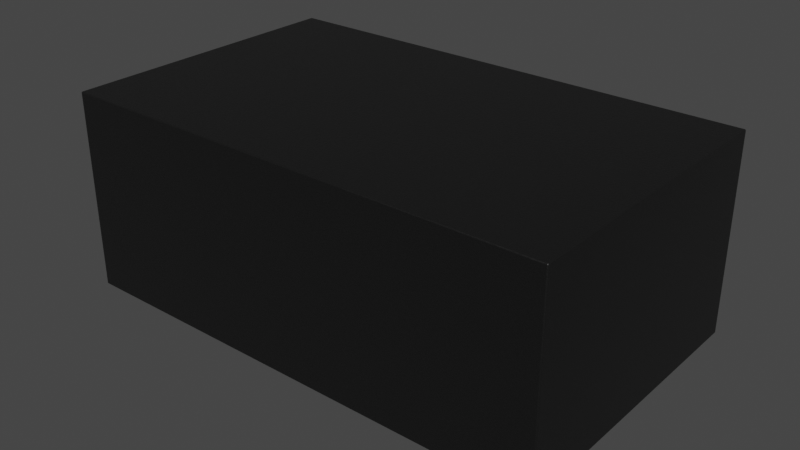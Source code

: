 # Source: XDFN-2_1x0.60mm.blend  (saved by Blender 3.2.14; exported with 4.5.12 LTS)
import bpy
from mathutils import Matrix  # noqa: F401  (used for matrix-valued properties, if any)

bpy.ops.wm.read_factory_settings(use_empty=True)
scene = bpy.context.scene
scene.name = 'Scene'

# ---- collections
col_collection = bpy.data.collections.new('Collection'); scene.collection.children.link(col_collection)

# ---- materials (node trees are filled in below, after node groups)
mat_plastic_chip = bpy.data.materials.new('plastic_chip')
mat_plastic_chip.use_transparent_shadow = False
mat_plastic_chip.preview_render_type = 'CUBE'
mat_metal_pins = bpy.data.materials.new('metal_pins')
mat_metal_pins.use_transparent_shadow = False
mat_metal_pins.preview_render_type = 'CUBE'

# ---- material node trees
mat_plastic_chip.use_nodes = True; mat_plastic_chip.node_tree.nodes.clear()
_N = mat_plastic_chip.node_tree.nodes; _L = mat_plastic_chip.node_tree.links
n0 = _N.new('ShaderNodeBsdfPrincipled'); n0.name = 'Principled BSDF'; n0.location = (10, 300)
n0.distribution = 'GGX'
n0.subsurface_method = 'BURLEY'
n0.inputs[0].default_value = (0.009312, 0.009312, 0.009312, 1.0)
n0.inputs[1].default_value = 0.1372
n0.inputs[2].default_value = 0.3706
n0.inputs[3].default_value = 1.45
n0.inputs[27].default_value = (0.0, 0.0, 0.0, 1.0)
n0.inputs[28].default_value = 1.0
n1 = _N.new('ShaderNodeOutputMaterial'); n1.name = 'Material Output'; n1.location = (300, 300)
n2 = _N.new('ShaderNodeTexNoise'); n2.name = 'Noise Texture'; n2.location = (-893, 54)
n2.inputs[2].default_value = 200.0
n2.inputs[3].default_value = 3.6
n2.inputs[4].default_value = 0.8375
n3 = _N.new('ShaderNodeBump'); n3.name = 'Bump'; n3.location = (-604, -53)
n3.inputs[0].default_value = 0.08
n3.inputs[1].default_value = 1.0
n3.inputs[2].default_value = 1.0
_L.new(n0.outputs[0], n1.inputs[0])
_L.new(n2.outputs[0], n3.inputs[3])
_L.new(n3.outputs[0], n0.inputs[5])
n1.is_active_output = True
mat_metal_pins.use_nodes = True; mat_metal_pins.node_tree.nodes.clear()
_N = mat_metal_pins.node_tree.nodes; _L = mat_metal_pins.node_tree.links
n0 = _N.new('ShaderNodeMapping'); n0.name = 'Mapping'; n0.location = (-1447, -91)
n0.inputs[3].default_value = (4.8, 1.2, 1.1)
n1 = _N.new('ShaderNodeBsdfPrincipled'); n1.name = 'Principled BSDF'; n1.location = (-560, 254)
n1.distribution = 'GGX'
n1.subsurface_method = 'BURLEY'
n1.inputs[1].default_value = 0.7818
n1.inputs[2].default_value = 0.2886
n1.inputs[3].default_value = 1.45
n1.inputs[13].default_value = 0.0
n1.inputs[27].default_value = (0.0, 0.0, 0.0, 1.0)
n1.inputs[28].default_value = 1.0
n2 = _N.new('ShaderNodeOutputMaterial'); n2.name = 'Material Output.002'; n2.location = (-205, 253)
n2.width = 213
n3 = _N.new('ShaderNodeTexNoise'); n3.name = 'Noise Texture.002'; n3.location = (-1228, -73)
n3.inputs[2].default_value = 0.1
n3.inputs[3].default_value = 7.0
n3.inputs[4].default_value = 0.6
n3.inputs[8].default_value = 0.4
n4 = _N.new('ShaderNodeTexCoord'); n4.name = 'Texture Coordinate'; n4.location = (-1636, -116)
n5 = _N.new('ShaderNodeMix'); n5.name = 'Mix.001'; n5.location = (-921, 45)
n5.data_type = 'RGBA'
n5.inputs[6].default_value = (0.9398, 0.9547, 1.0, 1.0)
n5.inputs[7].default_value = (0.13, 0.1259, 0.1359, 1.0)
n6 = _N.new('ShaderNodeBump'); n6.name = 'Bump.001'; n6.location = (-1001, -227)
n6.inputs[0].default_value = 0.05
n6.inputs[1].default_value = 0.01
n6.inputs[2].default_value = 1.0
_L.new(n1.outputs[0], n2.inputs[0])
_L.new(n3.outputs[0], n6.inputs[3])
_L.new(n0.outputs[0], n3.inputs[0])
_L.new(n3.outputs[0], n5.inputs[0])
_L.new(n4.outputs[3], n0.inputs[0])
_L.new(n5.outputs[2], n1.inputs[0])
_L.new(n6.outputs[0], n1.inputs[5])
n2.is_active_output = True

# ---- world
world_world = bpy.data.worlds.new('World'); scene.world = world_world
world_world.use_nodes = True; world_world.node_tree.nodes.clear()
_N = world_world.node_tree.nodes; _L = world_world.node_tree.links
n0 = _N.new('ShaderNodeOutputWorld'); n0.name = 'World Output'; n0.location = (300, 300)
n1 = _N.new('ShaderNodeBackground'); n1.name = 'Background'; n1.location = (10, 300)
n1.inputs[0].default_value = (0.05088, 0.05088, 0.05088, 1.0)
_L.new(n1.outputs[0], n0.inputs[0])
n0.is_active_output = True
world_world.color = (0.05088, 0.05088, 0.05088)
world_world.use_sun_shadow = False
world_world.sun_shadow_jitter_overblur = 0.0

# ---- meshes
me_shape_9_indexedfaceset = bpy.data.meshes.new('SHAPE_9_IndexedFaceSet')
me_shape_9_indexedfaceset.from_pydata([(-0.1969, 0.1772, 0.1181), (0.1969, 0.01969, -0.1181), (0.1969, 0.1772, 0.1181), (-0.1969, 0.1772, -0.1181), (0.1969, 0.1772, -0.1181), (-0.1969, 0.01969, 0.1181), (0.1969, 0.01969, 0.1181), (-0.1969, 0.01969, -0.1181), (-0.07874, 0.01969, 0.09843), (0.1772, 0.01969, 0.09843), (0.1772, 0.01969, -0.09843), (0.1772, 0.03937, 0.09843), (0.1772, 0.03937, -0.09843), (0.07874, 0.01969, -0.09843), (0.07874, 0.03937, 0.09843), (0.07874, 0.01969, 0.09843), (-0.07874, 0.01969, -0.09843), (-0.07874, 0.03937, 0.09843), (-0.1772, 0.01969, -0.09843), (-0.1772, 0.01969, 0.09843), (-0.07874, 0.0, 0.09843), (-0.1772, 0.03937, -0.09843), (-0.1772, 0.0, -0.09843), (-0.1772, 0.0, 0.09843), (-0.07874, 0.0, -0.09843), (-0.1772, 0.03937, 0.09843), (-0.07874, 0.03937, -0.09843), (0.07874, 0.0, 0.09843), (0.1772, 0.0, 0.09843), (0.07874, 0.03937, -0.09843), (0.1772, 0.0, -0.09843), (0.07874, 0.0, -0.09843)], [], [(5, 7, 3, 0), (6, 5, 0, 2), (7, 1, 4, 3), (9, 10, 12, 11), (15, 13, 16, 8), (16, 7, 18), (19, 7, 5), (19, 18, 7), (8, 19, 5), (10, 1, 13), (2, 0, 3, 4), (6, 9, 15), (6, 10, 9), (6, 1, 10), (5, 6, 15), (5, 15, 8), (1, 7, 16), (1, 16, 13), (11, 14, 29, 12), (10, 13, 29, 12), (15, 9, 11, 14), (13, 15, 14, 29), (17, 25, 21, 26), (16, 18, 21, 26), (8, 16, 26, 17), (19, 8, 17, 25), (18, 19, 25, 21), (24, 20, 17, 26), (22, 24, 26, 21), (23, 22, 21, 25), (20, 23, 25, 17), (22, 23, 20, 24), (27, 31, 29, 14), (28, 27, 14, 11), (30, 28, 11, 12), (31, 30, 12, 29), (31, 27, 28, 30), (1, 6, 2, 4)])
me_shape_9_indexedfaceset.polygons.foreach_set('use_smooth', [True] * 38)
me_shape_9_indexedfaceset.polygons.foreach_set('material_index', [0, 0, 0, 0, 0, 0, 0, 0, 0, 0, 0, 0, 0, 0, 0, 0, 0, 0, 0, 0, 0, 0, 0, 0, 0, 0, 0, 1, 1, 1, 1, 1, 1, 1, 1, 1, 1, 0])
_k = set([(0, 2), (0, 3), (0, 5), (1, 4), (1, 6), (1, 7), (2, 4), (2, 6), (3, 4), (3, 7), (5, 6), (5, 7), (8, 16), (8, 17), (8, 19), (9, 10), (9, 11), (9, 15), (10, 12), (10, 13), (11, 28), (12, 30), (13, 15), (13, 29), (14, 15), (14, 27), (16, 18), (16, 26), (17, 20), (18, 19), (18, 21), (19, 25), (20, 23), (20, 24), (21, 22), (22, 23), (22, 24), (23, 25), (24, 26), (27, 28), (27, 31), (28, 30), (29, 31), (30, 31)])
me_shape_9_indexedfaceset.attributes.new('sharp_edge', 'BOOLEAN', 'EDGE').data.foreach_set('value', [ (min(e.vertices), max(e.vertices)) in _k for e in me_shape_9_indexedfaceset.edges])
_uv = me_shape_9_indexedfaceset.uv_layers.new(name='UVMap')
_uv.uv.foreach_set('vector', [0.4632, 0.8, 0.4632, 0.2, 0.8632, 0.2, 0.8632, 0.8, 1.0, 0.4632, 0.0, 0.4632, 0.0, 0.8632, 1.0, 0.8632, 0.0, 0.4632, 1.0, 0.4632, 1.0, 0.8632, 0.0, 0.8632, 0.4632, 0.75, 0.4632, 0.25, 0.5132, 0.25, 0.5132, 0.75, 0.7, 0.75, 0.7, 0.25, 0.3, 0.25, 0.3, 0.75, 0.3, 0.25, 0.0, 0.2, 0.05, 0.25, 0.05, 0.75, 0.0, 0.2, 0.0, 0.8, 0.05, 0.75, 0.05, 0.25, 0.0, 0.2, 0.3, 0.75, 0.05, 0.75, 0.0, 0.8, 0.95, 0.25, 1.0, 0.2, 0.7, 0.25, 1.0, 0.8, 0.0, 0.8, 0.0, 0.2, 1.0, 0.2, 1.0, 0.8, 0.95, 0.75, 0.7, 0.75, 1.0, 0.8, 0.95, 0.25, 0.95, 0.75, 1.0, 0.8, 1.0, 0.2, 0.95, 0.25, 0.0, 0.8, 1.0, 0.8, 0.7, 0.75, 0.0, 0.8, 0.7, 0.75, 0.3, 0.75, 1.0, 0.2, 0.0, 0.2, 0.3, 0.25, 1.0, 0.2, 0.3, 0.25, 0.7, 0.25, 0.95, 0.75, 0.7, 0.75, 0.7, 0.25, 0.95, 0.25, 0.95, 0.4632, 0.7, 0.4632, 0.7, 0.5132, 0.95, 0.5132, 0.7, 0.4632, 0.95, 0.4632, 0.95, 0.5132, 0.7, 0.5132, 0.4632, 0.25, 0.4632, 0.75, 0.5132, 0.75, 0.5132, 0.25, 0.3, 0.75, 0.05, 0.75, 0.05, 0.25, 0.3, 0.25, 0.3, 0.4632, 0.05, 0.4632, 0.05, 0.5132, 0.3, 0.5132, 0.4632, 0.75, 0.4632, 0.25, 0.5132, 0.25, 0.5132, 0.75, 0.05, 0.4632, 0.3, 0.4632, 0.3, 0.5132, 0.05, 0.5132, 0.4632, 0.25, 0.4632, 0.75, 0.5132, 0.75, 0.5132, 0.25, 0.4132, 0.25, 0.4132, 0.75, 0.5132, 0.75, 0.5132, 0.25, 0.05, 0.4132, 0.3, 0.4132, 0.3, 0.5132, 0.05, 0.5132, 0.4132, 0.75, 0.4132, 0.25, 0.5132, 0.25, 0.5132, 0.75, 0.3, 0.4132, 0.05, 0.4132, 0.05, 0.5132, 0.3, 0.5132, 0.05, 0.25, 0.05, 0.75, 0.3, 0.75, 0.3, 0.25, 0.4132, 0.75, 0.4132, 0.25, 0.5132, 0.25, 0.5132, 0.75, 0.95, 0.4132, 0.7, 0.4132, 0.7, 0.5132, 0.95, 0.5132, 0.4132, 0.25, 0.4132, 0.75, 0.5132, 0.75, 0.5132, 0.25, 0.7, 0.4132, 0.95, 0.4132, 0.95, 0.5132, 0.7, 0.5132, 0.7, 0.25, 0.7, 0.75, 0.95, 0.75, 0.95, 0.25, 0.4632, 0.2, 0.4632, 0.8, 0.8632, 0.8, 0.8632, 0.2])
me_shape_9_indexedfaceset.materials.append(mat_plastic_chip)
me_shape_9_indexedfaceset.materials.append(mat_metal_pins)
me_shape_9_indexedfaceset.update()
me_shape_9_indexedfaceset.normals_split_custom_set([tuple(v) for v in zip(*[iter([1.0, 0.0, 0.0, 1.0, 0.0, 0.0, 1.0, 0.0, 0.0, 1.0, 0.0, 0.0, 0.0, 0.0, -1.0, 0.0, 0.0, -1.0, 0.0, 0.0, -1.0, 0.0, 0.0, -1.0, 0.0, 0.0, 1.0, 0.0, 0.0, 1.0, 0.0, 0.0, 1.0, 0.0, 0.0, 1.0, 1.0, 0.0, 0.0, 1.0, 0.0, 0.0, 1.0, 0.0, 0.0, 1.0, 0.0, 0.0, 0.0, 1.0, 3.283e-08, 0.0, 1.0, 0.0, 0.0, 1.0, -3.388e-08, 0.0, 1.0, -3.158e-09, 0.0, 1.0, -3.388e-08, 0.0, 1.0, 2.927e-08, 0.0, 1.0, 4.506e-08, 0.0, 1.0, -4.506e-08, 0.0, 1.0, 2.927e-08, 0.0, 1.0, -3.286e-08, 0.0, 1.0, -4.506e-08, 0.0, 1.0, 4.506e-08, 0.0, 1.0, 2.927e-08, 0.0, 1.0, -3.158e-09, 0.0, 1.0, -4.506e-08, 0.0, 1.0, -3.286e-08, 0.0, 1.0, 0.0, 0.0, 1.0, -2.727e-09, 0.0, 1.0, 0.0, 0.0, -1.0, 0.0, 0.0, -1.0, 0.0, 0.0, -1.0, 0.0, 0.0, -1.0, 0.0, 0.0, 1.0, -4.114e-08, 0.0, 1.0, -6.009e-08, 0.0, 1.0, 3.283e-08, 0.0, 1.0, -4.114e-08, 0.0, 1.0, 0.0, 0.0, 1.0, -6.009e-08, 0.0, 1.0, -4.114e-08, 0.0, 1.0, -2.727e-09, 0.0, 1.0, 0.0, 0.0, 1.0, -3.286e-08, 0.0, 1.0, -4.114e-08, 0.0, 1.0, 3.283e-08, 0.0, 1.0, -3.286e-08, 0.0, 1.0, 3.283e-08, 0.0, 1.0, -3.158e-09, 0.0, 1.0, -2.727e-09, 0.0, 1.0, 2.927e-08, 0.0, 1.0, -3.388e-08, 0.0, 1.0, -2.727e-09, 0.0, 1.0, -3.388e-08, 0.0, 1.0, 0.0, 0.0, -1.0, 0.0, 0.0, -1.0, 0.0, 0.0, -1.0, 0.0, 0.0, -1.0, 0.0, 0.0, 0.0, -1.0, 0.0, 0.0, -1.0, 0.0, 0.0, -1.0, 0.0, 0.0, -1.0, 0.0, 0.0, 1.0, 0.0, 0.0, 1.0, 0.0, 0.0, 1.0, 0.0, 0.0, 1.0, -1.0, 0.0, 0.0, -1.0, 0.0, 0.0, -1.0, 0.0, 0.0, -1.0, 0.0, 0.0, 0.0, -1.0, 0.0, 0.0, -1.0, 0.0, 0.0, -1.0, 0.0, 0.0, -1.0, 0.0, 0.0, 0.0, -1.0, 0.0, 0.0, -1.0, 0.0, 0.0, -1.0, 0.0, 0.0, -1.0, 1.0, 0.0, 0.0, 1.0, 0.0, 0.0, 1.0, 0.0, 0.0, 1.0, 0.0, 0.0, 0.0, 0.0, 1.0, 0.0, 0.0, 1.0, 0.0, 0.0, 1.0, 0.0, 0.0, 1.0, -1.0, 0.0, 0.0, -1.0, 0.0, 0.0, -1.0, 0.0, 0.0, -1.0, 0.0, 0.0, -1.0, 0.0, 0.0, -1.0, 0.0, 0.0, -1.0, 0.0, 0.0, -1.0, 0.0, 0.0, 0.0, 0.0, 1.0, 0.0, 0.0, 1.0, 0.0, 0.0, 1.0, 0.0, 0.0, 1.0, 1.0, 0.0, 0.0, 1.0, 0.0, 0.0, 1.0, 0.0, 0.0, 1.0, 0.0, 0.0, 0.0, 0.0, -1.0, 0.0, 0.0, -1.0, 0.0, 0.0, -1.0, 0.0, 0.0, -1.0, 0.0, 1.0, 0.0, 0.0, 1.0, 0.0, 0.0, 1.0, 0.0, 0.0, 1.0, 0.0, 1.0, 0.0, 0.0, 1.0, 0.0, 0.0, 1.0, 0.0, 0.0, 1.0, 0.0, 0.0, 0.0, 0.0, -1.0, 0.0, 0.0, -1.0, 0.0, 0.0, -1.0, 0.0, 0.0, -1.0, -1.0, 0.0, 0.0, -1.0, 0.0, 0.0, -1.0, 0.0, 0.0, -1.0, 0.0, 0.0, 0.0, 0.0, 1.0, 0.0, 0.0, 1.0, 0.0, 0.0, 1.0, 0.0, 0.0, 1.0, 0.0, 1.0, 0.0, 0.0, 1.0, 0.0, 0.0, 1.0, 0.0, 0.0, 1.0, 0.0, -1.0, 0.0, 0.0, -1.0, 0.0, 0.0, -1.0, 0.0, 0.0, -1.0, 0.0, 0.0])] * 3)])

# ---- objects
ob_shape_9_indexedfaceset = bpy.data.objects.new('SHAPE_9_IndexedFaceSet', me_shape_9_indexedfaceset)

# ---- transforms, parenting, visibility, modifiers, constraints
ob_shape_9_indexedfaceset.location = (0.0, 0.0, 0.0)
ob_shape_9_indexedfaceset.rotation_euler = (1.571, 0.0, -0.0)
ob_shape_9_indexedfaceset.scale = (2.54, 2.54, 2.54)
_m = ob_shape_9_indexedfaceset.modifiers.new('Bevel', 'BEVEL')
_m.width = 0.001
_m.width_pct = 0.001
_m.segments = 5

# ---- collection membership
col_collection.objects.link(ob_shape_9_indexedfaceset)

# ---- scene / render settings (as saved in the file)
scene.frame_start = 1; scene.frame_end = 250; scene.frame_set(1)
scene.render.engine = 'BLENDER_EEVEE_NEXT'
scene.cycles.sampling_pattern = 'TABULATED_SOBOL'
scene.cycles.use_light_tree = False
scene.view_settings.view_transform = 'Filmic'
bpy.context.view_layer.update()

# ---- added for rendering (the .blend has no active camera and no usable light): camera, sun
cam_auto = bpy.data.cameras.new('AutoCamera')
cam_auto.lens = 50.0
cam_auto.sensor_width = 36.0
cam_auto.clip_end = 1000.0
ob_auto_camera = bpy.data.objects.new('AutoCamera', cam_auto)
scene.collection.objects.link(ob_auto_camera)
ob_auto_camera.location = (1.15653, -1.38784, 1.15022)
ob_auto_camera.rotation_euler = (1.09748, -7.21219e-08, 0.694738)
scene.camera = ob_auto_camera
light_auto_sun = bpy.data.lights.new('AutoSun', 'SUN')
light_auto_sun.energy = 3.0
light_auto_sun.angle = 0.0523599
ob_auto_sun = bpy.data.objects.new('AutoSun', light_auto_sun)
scene.collection.objects.link(ob_auto_sun)
ob_auto_sun.rotation_euler = (0.872665, 0.174533, 0.523599)
bpy.context.view_layer.update()
